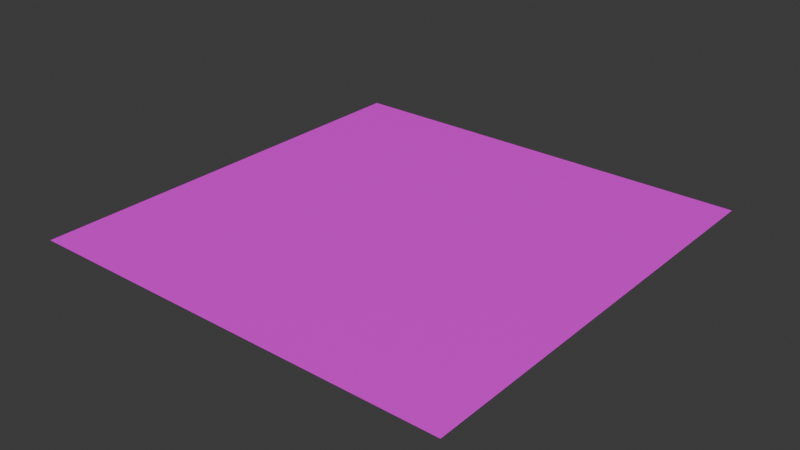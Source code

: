 # Source: ground.blend  (saved by Blender 5.1.30; exported with 4.5.12 LTS)
import bpy
from mathutils import Matrix  # noqa: F401  (used for matrix-valued properties, if any)

bpy.ops.wm.read_factory_settings(use_empty=True)
scene = bpy.context.scene
scene.name = 'Scene'

# ---- images (referenced by path relative to the original .blend; pixels are not part of the script)
import os
ASSET_DIR = os.environ.get("B2B_ASSET_DIR", "")  # directory of the original .blend (textures are referenced by path, not embedded)
HERE = os.path.dirname(os.path.abspath(__file__))  # packed textures are extracted next to this script under _unpacked/

def load_image(name, relpath, width, height, colorspace="sRGB"):
    """Load a texture the original file referenced (path relative to the .blend, or extracted next to this script)."""
    p = next((c for c in (os.path.join(HERE, relpath), os.path.join(ASSET_DIR, relpath)) if relpath and os.path.exists(c)), "")
    if p:
        img = bpy.data.images.load(p, check_existing=True)
        img.name = name
    else:  # same state as the original file: an image datablock whose file is absent (Cycles renders it pink)
        img = bpy.data.images.new(name, width, height)
        img.source = "FILE"
        img.filepath = "//" + (relpath or name)
    img.colorspace_settings.name = colorspace
    return img
img_snowyroadleft1_png_001 = load_image('SnowyRoadLeft1.png.001', 'SnowyRoad/SnowyRoadLeft1.png', 1024, 1024, 'sRGB')
img_snowyroadleft2_png_001 = load_image('SnowyRoadLeft2.png.001', 'SnowyRoad/SnowyRoadLeft2.png', 1024, 1024, 'sRGB')
img_snowyroadright1_png = load_image('SnowyRoadRight1.png', 'SnowyRoad/SnowyRoadRight1.png', 1024, 1024, 'sRGB')
img_snowyroadright2_png = load_image('SnowyRoadRight2.png', 'SnowyRoad/SnowyRoadRight2.png', 1024, 1024, 'sRGB')
img_snowyroad1_png = load_image('SnowyRoad1.png', 'SnowyRoad/SnowyRoad1.png', 1024, 1024, 'sRGB')
img_snowyroad2_png = load_image('SnowyRoad2.png', 'SnowyRoad/SnowyRoad2.png', 1024, 1024, 'sRGB')

# ---- materials (node trees are filled in below, after node groups)
mat_material = bpy.data.materials.new('Material')
mat_material.alpha_threshold = 0.0
mat_material.use_backface_culling_lightprobe_volume = False
mat_material.roughness = 0.5
mat_material.line_color = (0.0, 0.0, 0.0, 1.0)
mat_1 = bpy.data.materials.new('雪道左\u30001')
mat_2 = bpy.data.materials.new('雪道左\u30002')
mat_1_1 = bpy.data.materials.new('雪道右\u30001')
mat_2_1 = bpy.data.materials.new('雪道右\u30002')
mat_1_2 = bpy.data.materials.new('雪道1')
mat_2_2 = bpy.data.materials.new('雪道2')

# ---- material node trees
mat_material.use_nodes = True; mat_material.node_tree.nodes.clear()
_N = mat_material.node_tree.nodes; _L = mat_material.node_tree.links
n0 = _N.new('ShaderNodeOutputMaterial'); n0.name = 'Material Output'; n0.location = (200, 100)
n1 = _N.new('ShaderNodeBsdfPrincipled'); n1.name = 'Principled BSDF'; n1.location = (-200, 100)
n1.inputs[0].default_value = (0.7267, 0.7545, 0.8, 1.0)
_L.new(n1.outputs[0], n0.inputs[0])
n0.is_active_output = True
mat_1.use_nodes = True; mat_1.node_tree.nodes.clear()
_N = mat_1.node_tree.nodes; _L = mat_1.node_tree.links
n0 = _N.new('ShaderNodeBsdfPrincipled'); n0.name = 'プリンシプルBSDF'; n0.location = (-200, 100)
n1 = _N.new('ShaderNodeOutputMaterial'); n1.name = 'マテリアル出力'; n1.location = (200, 100)
n2 = _N.new('ShaderNodeTexImage'); n2.name = '画像テクスチャ'; n2.location = (-490, 71)
n2.image = img_snowyroadleft1_png_001
_L.new(n0.outputs[0], n1.inputs[0])
_L.new(n2.outputs[0], n0.inputs[0])
n1.is_active_output = True
mat_2.use_nodes = True; mat_2.node_tree.nodes.clear()
_N = mat_2.node_tree.nodes; _L = mat_2.node_tree.links
n0 = _N.new('ShaderNodeBsdfPrincipled'); n0.name = 'プリンシプルBSDF'; n0.location = (-200, 100)
n1 = _N.new('ShaderNodeOutputMaterial'); n1.name = 'マテリアル出力'; n1.location = (200, 100)
n2 = _N.new('ShaderNodeTexImage'); n2.name = '画像テクスチャ'; n2.location = (-490, 71)
n2.image = img_snowyroadleft2_png_001
_L.new(n0.outputs[0], n1.inputs[0])
_L.new(n2.outputs[0], n0.inputs[0])
n1.is_active_output = True
mat_1_1.use_nodes = True; mat_1_1.node_tree.nodes.clear()
_N = mat_1_1.node_tree.nodes; _L = mat_1_1.node_tree.links
n0 = _N.new('ShaderNodeBsdfPrincipled'); n0.name = 'プリンシプルBSDF'; n0.location = (-200, 100)
n1 = _N.new('ShaderNodeOutputMaterial'); n1.name = 'マテリアル出力'; n1.location = (200, 100)
n2 = _N.new('ShaderNodeTexImage'); n2.name = '画像テクスチャ'; n2.location = (-490, 71)
n2.image = img_snowyroadright1_png
_L.new(n0.outputs[0], n1.inputs[0])
_L.new(n2.outputs[0], n0.inputs[0])
n1.is_active_output = True
mat_2_1.use_nodes = True; mat_2_1.node_tree.nodes.clear()
_N = mat_2_1.node_tree.nodes; _L = mat_2_1.node_tree.links
n0 = _N.new('ShaderNodeBsdfPrincipled'); n0.name = 'プリンシプルBSDF'; n0.location = (-200, 100)
n1 = _N.new('ShaderNodeOutputMaterial'); n1.name = 'マテリアル出力'; n1.location = (200, 100)
n2 = _N.new('ShaderNodeTexImage'); n2.name = '画像テクスチャ'; n2.location = (-490, 71)
n2.image = img_snowyroadright2_png
_L.new(n0.outputs[0], n1.inputs[0])
_L.new(n2.outputs[0], n0.inputs[0])
n1.is_active_output = True
mat_1_2.use_nodes = True; mat_1_2.node_tree.nodes.clear()
_N = mat_1_2.node_tree.nodes; _L = mat_1_2.node_tree.links
n0 = _N.new('ShaderNodeBsdfPrincipled'); n0.name = 'プリンシプルBSDF'; n0.location = (-200, 100)
n1 = _N.new('ShaderNodeOutputMaterial'); n1.name = 'マテリアル出力'; n1.location = (200, 100)
n2 = _N.new('ShaderNodeTexImage'); n2.name = '画像テクスチャ'; n2.location = (-490, 71)
n2.image = img_snowyroad1_png
_L.new(n0.outputs[0], n1.inputs[0])
_L.new(n2.outputs[0], n0.inputs[0])
n1.is_active_output = True
mat_2_2.use_nodes = True; mat_2_2.node_tree.nodes.clear()
_N = mat_2_2.node_tree.nodes; _L = mat_2_2.node_tree.links
n0 = _N.new('ShaderNodeBsdfPrincipled'); n0.name = 'プリンシプルBSDF'; n0.location = (-200, 100)
n1 = _N.new('ShaderNodeOutputMaterial'); n1.name = 'マテリアル出力'; n1.location = (200, 100)
n2 = _N.new('ShaderNodeTexImage'); n2.name = '画像テクスチャ'; n2.location = (-490, 71)
n2.image = img_snowyroad2_png
_L.new(n0.outputs[0], n1.inputs[0])
_L.new(n2.outputs[0], n0.inputs[0])
n1.is_active_output = True

# ---- world
world_world = bpy.data.worlds.new('World'); scene.world = world_world
world_world.use_nodes = True; world_world.node_tree.nodes.clear()
_N = world_world.node_tree.nodes; _L = world_world.node_tree.links
n0 = _N.new('ShaderNodeOutputWorld'); n0.name = 'World Output'; n0.location = (200, 100)
n1 = _N.new('ShaderNodeBackground'); n1.name = 'Background'; n1.location = (-200, 100)
n1.inputs[0].default_value = (0.05088, 0.05088, 0.05088, 1.0)
_L.new(n1.outputs[0], n0.inputs[0])
n0.is_active_output = True
world_world.color = (0.05088, 0.05088, 0.05088)
world_world.sun_shadow_jitter_overblur = 0.0

# ---- meshes
me_cube = bpy.data.meshes.new('Cube')
me_cube.from_pydata([(11.89, 12.0, -0.5212), (11.89, 12.0, -0.5199), (11.89, -12.0, -0.5208), (11.89, -12.0, -0.5203), (-11.89, 12.0, -0.5212), (-11.89, 12.0, -0.5199), (-11.89, -12.0, -0.5208), (-11.89, -12.0, -0.5203), (-11.89, 0.0, -0.5201), (11.89, 0.0, -0.521), (-11.89, 0.0, -0.521), (11.89, 0.0, -0.5201), (-11.89, -5.998, -0.5202), (11.89, -5.998, -0.5209), (-11.89, -5.998, -0.5209), (11.89, -5.998, -0.5202), (-11.89, -2.999, -0.5209), (11.89, -2.999, -0.5202), (-11.89, -2.999, -0.5202), (11.89, -2.999, -0.5209), (-11.89, 5.998, -0.5211), (11.89, 5.998, -0.52), (-11.89, 5.998, -0.52), (11.89, 5.998, -0.5211), (-11.89, 2.999, -0.52), (11.89, 2.999, -0.5211), (-11.89, 2.999, -0.5211), (11.89, 2.999, -0.52), (0.0, 12.0, -0.5199), (0.0, -12.0, -0.5208), (0.0, -12.0, -0.5203), (0.0, 12.0, -0.5212), (0.0, 0.0, -0.5201), (0.0, 0.0, -0.521), (0.0, -5.998, -0.5202), (0.0, -5.998, -0.5209), (0.0, -2.999, -0.5209), (0.0, -2.999, -0.5202), (0.0, 5.998, -0.5211), (0.0, 5.998, -0.52), (0.0, 2.999, -0.5211), (0.0, 2.999, -0.52), (5.947, -12.0, -0.5203), (5.947, 12.0, -0.5212), (5.947, 0.0, -0.521), (5.947, -5.998, -0.5209), (5.947, -2.999, -0.5209), (5.947, 5.998, -0.5211), (5.947, 2.999, -0.5211), (5.947, 12.0, -0.5199), (5.947, -12.0, -0.5208), (5.947, 0.0, -0.5201), (5.947, -5.998, -0.5202), (5.947, -2.999, -0.5202), (5.947, 5.998, -0.52), (5.947, 2.999, -0.52), (2.973, 12.0, -0.5199), (2.973, -12.0, -0.5208), (2.973, 0.0, -0.5201), (2.973, -5.998, -0.5202), (2.973, -2.999, -0.5202), (2.973, 5.998, -0.52), (2.973, 2.999, -0.52), (2.973, -12.0, -0.5203), (2.973, 12.0, -0.5212), (2.973, 0.0, -0.521), (2.973, -5.998, -0.5209), (2.973, -2.999, -0.5209), (2.973, 5.998, -0.5211), (2.973, 2.999, -0.5211), (-5.947, 12.0, -0.5199), (-5.947, -12.0, -0.5208), (-5.947, 0.0, -0.5201), (-5.947, -5.998, -0.5202), (-5.947, -2.999, -0.5202), (-5.947, 5.998, -0.52), (-5.947, 2.999, -0.52), (-5.947, -12.0, -0.5203), (-5.947, 12.0, -0.5212), (-5.947, 0.0, -0.521), (-5.947, -5.998, -0.5209), (-5.947, -2.999, -0.5209), (-5.947, 5.998, -0.5211), (-5.947, 2.999, -0.5211), (-2.973, -12.0, -0.5203), (-2.973, 12.0, -0.5212), (-2.973, 0.0, -0.521), (-2.973, -5.998, -0.5209), (-2.973, -2.999, -0.5209), (-2.973, 5.998, -0.5211), (-2.973, 2.999, -0.5211), (-2.973, 12.0, -0.5199), (-2.973, -12.0, -0.5208), (-2.973, 0.0, -0.5201), (-2.973, -5.998, -0.5202), (-2.973, -2.999, -0.5202), (-2.973, 5.998, -0.52), (-2.973, 2.999, -0.52), (-8.92, 12.0, -0.5199), (-8.92, -12.0, -0.5208), (-8.92, 0.0, -0.5201), (-8.92, -5.998, -0.5202), (-8.92, -2.999, -0.5202), (-8.92, 5.998, -0.52), (-8.92, 2.999, -0.52), (-8.92, -12.0, -0.5203), (-8.92, 12.0, -0.5212), (-8.92, 0.0, -0.521), (-8.92, -5.998, -0.5209), (-8.92, -2.999, -0.5209), (-8.92, 5.998, -0.5211), (-8.92, 2.999, -0.5211), (8.92, -12.0, -0.5203), (8.92, 12.0, -0.5212), (8.92, 0.0, -0.521), (8.92, -5.998, -0.5209), (8.92, -2.999, -0.5209), (8.92, 5.998, -0.5211), (8.92, 2.999, -0.5211), (8.92, 12.0, -0.5199), (8.92, -12.0, -0.5208), (8.92, 0.0, -0.5201), (8.92, -5.998, -0.5202), (8.92, -2.999, -0.5202), (8.92, 5.998, -0.52), (8.92, 2.999, -0.52), (-11.89, 8.998, -0.5212), (11.89, 8.998, -0.5199), (-11.89, 8.998, -0.5199), (11.89, 8.998, -0.5212), (0.0, 8.998, -0.5199), (0.0, 8.998, -0.5212), (5.947, 8.998, -0.5212), (5.947, 8.998, -0.5199), (2.973, 8.998, -0.5199), (2.973, 8.998, -0.5212), (-5.947, 8.998, -0.5199), (-5.947, 8.998, -0.5212), (-2.973, 8.998, -0.5212), (-2.973, 8.998, -0.5199), (-8.92, 8.998, -0.5199), (-8.92, 8.998, -0.5212), (8.92, 8.998, -0.5212), (8.92, 8.998, -0.5199), (-11.89, -8.998, -0.5203), (11.89, -8.998, -0.5208), (-11.89, -8.998, -0.5208), (11.89, -8.998, -0.5203), (0.0, -8.998, -0.5203), (0.0, -8.998, -0.5208), (5.947, -8.998, -0.5208), (5.947, -8.998, -0.5203), (2.973, -8.998, -0.5203), (2.973, -8.998, -0.5208), (-5.947, -8.998, -0.5203), (-5.947, -8.998, -0.5208), (-2.973, -8.998, -0.5208), (-2.973, -8.998, -0.5203), (-8.92, -8.998, -0.5203), (-8.92, -8.998, -0.5208), (8.92, -8.998, -0.5208), (8.92, -8.998, -0.5203)], [], [(159, 146, 6, 99), (105, 99, 6, 7), (128, 126, 4, 5), (161, 147, 3, 112), (147, 145, 2, 3), (119, 113, 0, 1), (27, 25, 9, 11), (125, 27, 11, 121), (18, 16, 10, 8), (111, 26, 10, 107), (144, 146, 14, 12), (17, 19, 13, 15), (123, 17, 15, 122), (109, 16, 14, 108), (107, 10, 16, 109), (121, 11, 17, 123), (11, 9, 19, 17), (12, 14, 16, 18), (141, 126, 20, 110), (143, 127, 21, 124), (127, 129, 23, 21), (24, 26, 20, 22), (8, 10, 26, 24), (110, 20, 26, 111), (124, 21, 27, 125), (21, 23, 25, 27), (96, 39, 41, 97), (68, 38, 40, 69), (139, 130, 39, 96), (135, 131, 38, 68), (93, 32, 37, 95), (65, 33, 36, 67), (67, 36, 35, 66), (95, 37, 34, 94), (69, 40, 33, 65), (97, 41, 32, 93), (91, 85, 31, 28), (157, 148, 30, 84), (63, 57, 29, 30), (153, 149, 29, 57), (160, 150, 50, 120), (112, 120, 50, 42), (118, 48, 44, 114), (116, 46, 45, 115), (114, 44, 46, 116), (142, 132, 47, 117), (117, 47, 48, 118), (61, 54, 55, 62), (134, 133, 54, 61), (58, 51, 53, 60), (60, 53, 52, 59), (62, 55, 51, 58), (56, 64, 43, 49), (152, 151, 42, 63), (148, 152, 63, 30), (28, 31, 64, 56), (41, 62, 58, 32), (37, 60, 59, 34), (32, 58, 60, 37), (130, 134, 61, 39), (39, 61, 62, 41), (150, 153, 57, 50), (42, 50, 57, 63), (48, 69, 65, 44), (46, 67, 66, 45), (44, 65, 67, 46), (132, 135, 68, 47), (47, 68, 69, 48), (158, 154, 77, 105), (98, 106, 78, 70), (104, 76, 72, 100), (102, 74, 73, 101), (100, 72, 74, 102), (140, 136, 75, 103), (103, 75, 76, 104), (89, 82, 83, 90), (138, 137, 82, 89), (86, 79, 81, 88), (88, 81, 80, 87), (90, 83, 79, 86), (84, 92, 71, 77), (156, 155, 71, 92), (149, 156, 92, 29), (30, 29, 92, 84), (40, 90, 86, 33), (36, 88, 87, 35), (33, 86, 88, 36), (131, 138, 89, 38), (38, 89, 90, 40), (154, 157, 84, 77), (70, 78, 85, 91), (76, 97, 93, 72), (74, 95, 94, 73), (72, 93, 95, 74), (136, 139, 96, 75), (75, 96, 97, 76), (22, 103, 104, 24), (128, 140, 103, 22), (8, 100, 102, 18), (18, 102, 101, 12), (24, 104, 100, 8), (5, 4, 106, 98), (144, 158, 105, 7), (82, 110, 111, 83), (137, 141, 110, 82), (79, 107, 109, 81), (81, 109, 108, 80), (83, 111, 107, 79), (77, 71, 99, 105), (155, 159, 99, 71), (23, 117, 118, 25), (129, 142, 117, 23), (9, 114, 116, 19), (19, 116, 115, 13), (25, 118, 114, 9), (3, 2, 120, 112), (145, 160, 120, 2), (54, 124, 125, 55), (133, 143, 124, 54), (51, 121, 123, 53), (53, 123, 122, 52), (55, 125, 121, 51), (49, 43, 113, 119), (151, 161, 112, 42), (49, 119, 143, 133), (0, 113, 142, 129), (78, 106, 141, 137), (5, 98, 140, 128), (70, 91, 139, 136), (31, 85, 138, 131), (85, 78, 137, 138), (98, 70, 136, 140), (43, 64, 135, 132), (28, 56, 134, 130), (56, 49, 133, 134), (113, 43, 132, 142), (64, 31, 131, 135), (91, 28, 130, 139), (1, 0, 129, 127), (119, 1, 127, 143), (106, 4, 126, 141), (22, 20, 126, 128), (52, 122, 161, 151), (13, 115, 160, 145), (80, 108, 159, 155), (12, 101, 158, 144), (73, 94, 157, 154), (35, 87, 156, 149), (87, 80, 155, 156), (101, 73, 154, 158), (45, 66, 153, 150), (34, 59, 152, 148), (59, 52, 151, 152), (115, 45, 150, 160), (66, 35, 149, 153), (94, 34, 148, 157), (7, 6, 146, 144), (15, 13, 145, 147), (122, 15, 147, 161), (108, 14, 146, 159)])
me_cube.polygons.foreach_set('material_index', [1, 1, 2, 3, 3, 0, 0, 3, 0, 1, 1, 0, 4, 2, 2, 4, 4, 2, 2, 4, 0, 1, 1, 1, 3, 0, 5, 6, 6, 5, 6, 5, 5, 6, 6, 5, 0, 5, 6, 6, 3, 0, 3, 4, 4, 0, 3, 6, 5, 5, 5, 6, 0, 6, 6, 0, 6, 5, 5, 5, 6, 6, 6, 6, 5, 5, 5, 6, 1, 0, 1, 2, 2, 2, 1, 5, 6, 6, 6, 5, 5, 5, 5, 5, 5, 6, 6, 6, 5, 5, 0, 5, 6, 6, 6, 5, 1, 2, 2, 2, 1, 0, 1, 1, 2, 2, 2, 1, 1, 1, 3, 4, 4, 4, 3, 0, 3, 3, 4, 4, 4, 3, 0, 3, 4, 3, 2, 2, 6, 6, 6, 2, 5, 5, 5, 4, 5, 6, 0, 4, 2, 2, 3, 3, 1, 1, 5, 5, 5, 1, 6, 6, 6, 3, 6, 5, 1, 0, 3, 1])
_uv = me_cube.uv_layers.new(name='UVMap')
_uv.uv.foreach_set('vector', [0.5, 0.5, 0.004313, 0.5, 0.004313, -5.96e-08, 0.5, -5.96e-08, 0.5, 0.5, 0.5, 0.5, 0.004313, 0.5, 0.004313, 0.5, 0.875, 0.5, 0.875, 0.5, 1.0, 0.5, 1.0, 0.5, 0.5, 0.5, 0.9957, 0.5, 0.9957, -5.96e-08, 0.5, -5.96e-08, 0.125, 0.5, 0.125, 0.5, 0.0, 0.5, 0.0, 0.5, 0.8718, 0.5, 0.8718, 0.5, 0.9957, 0.5, 0.9957, 0.5, 0.625, 0.5, 0.625, 0.5, 0.5, 0.5, 0.5, 0.5, 0.5, 0.5, 0.9957, 0.5, 0.9957, 0.0, 0.5, 0.0, 0.375, 0.5, 0.375, 0.5, 0.5, 0.5, 0.5, 0.5, 0.1282, 0.625, 0.004313, 0.625, 0.004313, 0.5, 0.1282, 0.5, 0.125, 0.5, 0.125, 0.5, 0.25, 0.5, 0.25, 0.5, 0.375, 0.5, 0.375, 0.5, 0.25, 0.5, 0.25, 0.5, 0.5, 0.5, 0.9957, 0.5, 0.9957, 0.0, 0.5, 0.0, 0.1282, 0.375, 0.004313, 0.375, 0.004313, 0.25, 0.1282, 0.25, 0.5, 1.0, 0.004313, 1.0, 0.004313, 0.5, 0.5, 0.5, 0.5, 1.0, 0.9957, 1.0, 0.9957, 0.5, 0.5, 0.5, 0.5, 0.5, 0.5, 0.5, 0.375, 0.5, 0.375, 0.5, 0.25, 0.5, 0.25, 0.5, 0.375, 0.5, 0.375, 0.5, 0.1282, 0.875, 0.004313, 0.875, 0.004313, 0.75, 0.1282, 0.75, 0.5, 0.5, 0.9957, 0.5, 0.9957, 8.941e-08, 0.5, 8.941e-08, 0.875, 0.5, 0.875, 0.5, 0.75, 0.5, 0.75, 0.5, 0.625, 0.5, 0.625, 0.5, 0.75, 0.5, 0.75, 0.5, 0.5, 0.5, 0.5, 0.5, 0.625, 0.5, 0.625, 0.5, 0.1282, 0.75, 0.004313, 0.75, 0.004313, 0.625, 0.1282, 0.625, 0.5, 1.0, 0.9957, 1.0, 0.9957, 0.5, 0.5, 0.5, 0.75, 0.5, 0.75, 0.5, 0.625, 0.5, 0.625, 0.5, 0.5, 1.0, 0.9957, 1.0, 0.9957, 0.5, 0.5, 0.5, 0.5, 1.0, 0.004313, 1.0, 0.004313, 0.5, 0.5, 0.5, 0.5, 0.5, 0.9957, 0.5, 0.9957, 8.941e-08, 0.5, 8.941e-08, 0.5, 0.5, 0.004313, 0.5, 0.004313, 8.941e-08, 0.5, 8.941e-08, 0.5, 1.0, 0.9957, 1.0, 0.9957, 0.5, 0.5, 0.5, 0.5, 1.0, 0.004313, 1.0, 0.004313, 0.5, 0.5, 0.5, 0.5, 0.5, 0.004313, 0.5, 0.004313, 0.0, 0.5, 0.0, 0.5, 0.5, 0.9957, 0.5, 0.9957, 0.0, 0.5, 0.0, 0.5, 0.5, 0.004313, 0.5, 0.004313, 0.0, 0.5, 0.0, 0.5, 0.5, 0.9957, 0.5, 0.9957, 0.0, 0.5, 0.0, 0.3761, 0.5, 0.3761, 0.5, 0.5, 0.5, 0.5, 0.5, 0.5, 0.5, 0.9957, 0.5, 0.9957, -5.96e-08, 0.5, -5.96e-08, 0.5, 0.5, 0.5, 0.5, 0.004313, 0.5, 0.004313, 0.5, 0.5, 0.5, 0.004313, 0.5, 0.004313, -5.96e-08, 0.5, -5.96e-08, 0.5, 0.5, 0.004313, 0.5, 0.004313, -5.96e-08, 0.5, -5.96e-08, 0.8718, 0.5, 0.8718, 0.5, 0.7478, 0.5, 0.7478, 0.5, 0.8718, 0.625, 0.7478, 0.625, 0.7478, 0.5, 0.8718, 0.5, 0.5, 0.5, 0.004313, 0.5, 0.004313, 0.0, 0.5, 0.0, 0.5, 1.0, 0.004313, 1.0, 0.004313, 0.5, 0.5, 0.5, 0.5, 0.5, 0.004313, 0.5, 0.004313, 8.941e-08, 0.5, 8.941e-08, 0.8718, 0.75, 0.7478, 0.75, 0.7478, 0.625, 0.8718, 0.625, 0.5, 1.0, 0.9957, 1.0, 0.9957, 0.5, 0.5, 0.5, 0.5, 0.5, 0.9957, 0.5, 0.9957, 8.941e-08, 0.5, 8.941e-08, 0.5, 1.0, 0.9957, 1.0, 0.9957, 0.5, 0.5, 0.5, 0.5, 0.5, 0.9957, 0.5, 0.9957, 0.0, 0.5, 0.0, 0.5, 0.5, 0.9957, 0.5, 0.9957, 0.0, 0.5, 0.0, 0.6239, 0.5, 0.6239, 0.5, 0.7478, 0.5, 0.7478, 0.5, 0.5, 0.5, 0.9957, 0.5, 0.9957, -5.96e-08, 0.5, -5.96e-08, 0.004313, 0.5, 0.5, 0.5, 0.5, -5.96e-08, 0.004313, -5.96e-08, 0.5, 0.5, 0.5, 0.5, 0.6239, 0.5, 0.6239, 0.5, 0.004313, 0.5, 0.5, 0.5, 0.5, 0.0, 0.004313, 0.0, 0.004313, 0.5, 0.5, 0.5, 0.5, 0.0, 0.004313, 0.0, 0.004313, 1.0, 0.5, 1.0, 0.5, 0.5, 0.004313, 0.5, 0.004313, 0.5, 0.5, 0.5, 0.5, 8.941e-08, 0.004313, 8.941e-08, 0.004313, 1.0, 0.5, 1.0, 0.5, 0.5, 0.004313, 0.5, 0.9957, 0.5, 0.5, 0.5, 0.5, -5.96e-08, 0.9957, -5.96e-08, 0.9957, 0.5, 0.9957, 0.5, 0.5, 0.5, 0.5, 0.5, 0.9957, 0.5, 0.5, 0.5, 0.5, 0.0, 0.9957, 0.0, 0.9957, 0.5, 0.5, 0.5, 0.5, 0.0, 0.9957, 0.0, 0.9957, 1.0, 0.5, 1.0, 0.5, 0.5, 0.9957, 0.5, 0.9957, 0.5, 0.5, 0.5, 0.5, 8.941e-08, 0.9957, 8.941e-08, 0.9957, 1.0, 0.5, 1.0, 0.5, 0.5, 0.9957, 0.5, 0.5, 0.5, 0.9957, 0.5, 0.9957, -5.96e-08, 0.5, -5.96e-08, 0.1282, 0.5, 0.1282, 0.5, 0.2522, 0.5, 0.2522, 0.5, 0.5, 0.5, 0.9957, 0.5, 0.9957, 0.0, 0.5, 0.0, 0.5, 0.5, 0.9957, 0.5, 0.9957, 0.0, 0.5, 0.0, 0.5, 1.0, 0.9957, 1.0, 0.9957, 0.5, 0.5, 0.5, 0.5, 0.5, 0.9957, 0.5, 0.9957, 8.941e-08, 0.5, 8.941e-08, 0.5, 1.0, 0.9957, 1.0, 0.9957, 0.5, 0.5, 0.5, 0.5, 1.0, 0.004313, 1.0, 0.004313, 0.5, 0.5, 0.5, 0.5, 0.5, 0.004313, 0.5, 0.004313, 8.941e-08, 0.5, 8.941e-08, 0.5, 1.0, 0.004313, 1.0, 0.004313, 0.5, 0.5, 0.5, 0.5, 0.5, 0.004313, 0.5, 0.004313, 0.0, 0.5, 0.0, 0.5, 0.5, 0.004313, 0.5, 0.004313, 0.0, 0.5, 0.0, 0.5, 0.5, 0.5, 0.5, 0.004313, 0.5, 0.004313, 0.5, 0.5, 0.5, 0.004313, 0.5, 0.004313, -5.96e-08, 0.5, -5.96e-08, 0.9957, 0.5, 0.5, 0.5, 0.5, -5.96e-08, 0.9957, -5.96e-08, 0.9957, 0.5, 0.9957, 0.5, 0.5, 0.5, 0.5, 0.5, 0.9957, 0.5, 0.5, 0.5, 0.5, 0.0, 0.9957, 0.0, 0.9957, 0.5, 0.5, 0.5, 0.5, 0.0, 0.9957, 0.0, 0.9957, 1.0, 0.5, 1.0, 0.5, 0.5, 0.9957, 0.5, 0.9957, 0.5, 0.5, 0.5, 0.5, 8.941e-08, 0.9957, 8.941e-08, 0.9957, 1.0, 0.5, 1.0, 0.5, 0.5, 0.9957, 0.5, 0.004313, 0.5, 0.5, 0.5, 0.5, -5.96e-08, 0.004313, -5.96e-08, 0.2522, 0.5, 0.2522, 0.5, 0.3761, 0.5, 0.3761, 0.5, 0.004313, 0.5, 0.5, 0.5, 0.5, 0.0, 0.004313, 0.0, 0.004313, 0.5, 0.5, 0.5, 0.5, 0.0, 0.004313, 0.0, 0.004313, 1.0, 0.5, 1.0, 0.5, 0.5, 0.004313, 0.5, 0.004313, 0.5, 0.5, 0.5, 0.5, 8.941e-08, 0.004313, 8.941e-08, 0.004313, 1.0, 0.5, 1.0, 0.5, 0.5, 0.004313, 0.5, 0.004313, 1.0, 0.5, 1.0, 0.5, 0.5, 0.004313, 0.5, 0.004313, 0.5, 0.5, 0.5, 0.5, 8.941e-08, 0.004313, 8.941e-08, 0.004313, 1.0, 0.5, 1.0, 0.5, 0.5, 0.004313, 0.5, 0.004313, 0.5, 0.5, 0.5, 0.5, 0.0, 0.004313, 0.0, 0.004313, 0.5, 0.5, 0.5, 0.5, 0.0, 0.004313, 0.0, 0.004313, 0.5, 0.004313, 0.5, 0.1282, 0.5, 0.1282, 0.5, 0.004313, 0.5, 0.5, 0.5, 0.5, -5.96e-08, 0.004313, -5.96e-08, 0.9957, 1.0, 0.5, 1.0, 0.5, 0.5, 0.9957, 0.5, 0.9957, 0.5, 0.5, 0.5, 0.5, 8.941e-08, 0.9957, 8.941e-08, 0.9957, 1.0, 0.5, 1.0, 0.5, 0.5, 0.9957, 0.5, 0.9957, 0.5, 0.5, 0.5, 0.5, 0.0, 0.9957, 0.0, 0.9957, 0.5, 0.5, 0.5, 0.5, 0.0, 0.9957, 0.0, 0.9957, 0.5, 0.9957, 0.5, 0.5, 0.5, 0.5, 0.5, 0.9957, 0.5, 0.5, 0.5, 0.5, -5.96e-08, 0.9957, -5.96e-08, 0.9957, 1.0, 0.5, 1.0, 0.5, 0.5, 0.9957, 0.5, 0.9957, 0.5, 0.5, 0.5, 0.5, 8.941e-08, 0.9957, 8.941e-08, 0.9957, 1.0, 0.5, 1.0, 0.5, 0.5, 0.9957, 0.5, 0.9957, 0.5, 0.5, 0.5, 0.5, 0.0, 0.9957, 0.0, 0.9957, 0.5, 0.5, 0.5, 0.5, 0.0, 0.9957, 0.0, 0.9957, 0.5, 0.9957, 0.5, 0.8718, 0.5, 0.8718, 0.5, 0.9957, 0.5, 0.5, 0.5, 0.5, -5.96e-08, 0.9957, -5.96e-08, 0.004313, 1.0, 0.5, 1.0, 0.5, 0.5, 0.004313, 0.5, 0.004313, 0.5, 0.5, 0.5, 0.5, 8.941e-08, 0.004313, 8.941e-08, 0.004313, 1.0, 0.5, 1.0, 0.5, 0.5, 0.004313, 0.5, 0.004313, 0.5, 0.5, 0.5, 0.5, 0.0, 0.004313, 0.0, 0.004313, 0.5, 0.5, 0.5, 0.5, 0.0, 0.004313, 0.0, 0.7478, 0.5, 0.7478, 0.5, 0.8718, 0.5, 0.8718, 0.5, 0.004313, 0.5, 0.5, 0.5, 0.5, -5.96e-08, 0.004313, -5.96e-08, 0.004313, 1.0, 0.5, 1.0, 0.5, 0.5, 0.004313, 0.5, 0.9957, 1.0, 0.5, 1.0, 0.5, 0.5, 0.9957, 0.5, 0.2522, 1.0, 0.1282, 1.0, 0.1282, 0.875, 0.2522, 0.875, 0.004313, 1.0, 0.5, 1.0, 0.5, 0.5, 0.004313, 0.5, 0.004313, 1.0, 0.5, 1.0, 0.5, 0.5, 0.004313, 0.5, 0.9957, 1.0, 0.5, 1.0, 0.5, 0.5, 0.9957, 0.5, 0.5, 1.0, 0.004313, 1.0, 0.004313, 0.5, 0.5, 0.5, 0.5, 1.0, 0.9957, 1.0, 0.9957, 0.5, 0.5, 0.5, 0.9957, 1.0, 0.5, 1.0, 0.5, 0.5, 0.9957, 0.5, 0.004313, 1.0, 0.5, 1.0, 0.5, 0.5, 0.004313, 0.5, 0.5, 1.0, 0.9957, 1.0, 0.9957, 0.5, 0.5, 0.5, 0.5, 1.0, 0.004313, 1.0, 0.004313, 0.5, 0.5, 0.5, 0.5, 1.0, 0.004313, 1.0, 0.004313, 0.5, 0.5, 0.5, 0.5, 1.0, 0.9957, 1.0, 0.9957, 0.5, 0.5, 0.5, 1.0, 0.5, 1.0, 0.5, 0.875, 0.5, 0.875, 0.5, 0.5, 1.0, 0.9957, 1.0, 0.9957, 0.5, 0.5, 0.5, 0.5, 1.0, 0.004313, 1.0, 0.004313, 0.5, 0.5, 0.5, 0.75, 0.5, 0.75, 0.5, 0.875, 0.5, 0.875, 0.5, 0.004313, 1.0, 0.5, 1.0, 0.5, 0.5, 0.004313, 0.5, 0.9957, 1.0, 0.5, 1.0, 0.5, 0.5, 0.9957, 0.5, 0.9957, 1.0, 0.5, 1.0, 0.5, 0.5, 0.9957, 0.5, 0.004313, 1.0, 0.5, 1.0, 0.5, 0.5, 0.004313, 0.5, 0.004313, 1.0, 0.5, 1.0, 0.5, 0.5, 0.004313, 0.5, 0.9957, 1.0, 0.5, 1.0, 0.5, 0.5, 0.9957, 0.5, 0.5, 1.0, 0.004313, 1.0, 0.004313, 0.5, 0.5, 0.5, 0.5, 1.0, 0.9957, 1.0, 0.9957, 0.5, 0.5, 0.5, 0.9957, 1.0, 0.5, 1.0, 0.5, 0.5, 0.9957, 0.5, 0.004313, 1.0, 0.5, 1.0, 0.5, 0.5, 0.004313, 0.5, 0.5, 1.0, 0.9957, 1.0, 0.9957, 0.5, 0.5, 0.5, 0.5, 1.0, 0.004313, 1.0, 0.004313, 0.5, 0.5, 0.5, 0.5, 1.0, 0.004313, 1.0, 0.004313, 0.5, 0.5, 0.5, 0.5, 1.0, 0.9957, 1.0, 0.9957, 0.5, 0.5, 0.5, -5.96e-08, 0.5, -5.96e-08, 0.5, 0.5, 0.5, 0.5, 0.5, 0.25, 0.5, 0.25, 0.5, 0.125, 0.5, 0.125, 0.5, 0.5, 1.0, 0.9957, 1.0, 0.9957, 0.5, 0.5, 0.5, 0.5, 1.0, 0.004313, 1.0, 0.004313, 0.5, 0.5, 0.5])
me_cube.materials.append(mat_material)
me_cube.materials.append(mat_1)
me_cube.materials.append(mat_2)
me_cube.materials.append(mat_1_1)
me_cube.materials.append(mat_2_1)
me_cube.materials.append(mat_1_2)
me_cube.materials.append(mat_2_2)
me_cube.use_mirror_vertex_groups = False
me_cube.update()

# ---- objects
ob_cube = bpy.data.objects.new('Cube', me_cube)

# ---- transforms, parenting, visibility, modifiers, constraints
ob_cube.location = (0.0, 0.0, 0.8204)
ob_cube.lock_rotations_4d = False
ob_cube.empty_display_type = 'ARROWS'
ob_cube.lineart.crease_threshold = 0.0

# ---- collection membership
scene.collection.objects.link(ob_cube)

# ---- scene / render settings (as saved in the file)
scene.frame_start = 1; scene.frame_end = 250; scene.frame_set(1)
scene.render.engine = 'BLENDER_EEVEE_NEXT'
scene.render.bake_bias = 0.0
scene.render.bake_samples = 0
scene.cycles.sampling_pattern = 'TABULATED_SOBOL'
scene.eevee.use_volume_custom_range = False
bpy.context.view_layer.update()

# ---- added for rendering (the .blend has no active camera and no usable light): camera, sun
cam_auto = bpy.data.cameras.new('AutoCamera')
cam_auto.lens = 50.0
cam_auto.sensor_width = 36.0
cam_auto.clip_end = 1000.0
ob_auto_camera = bpy.data.objects.new('AutoCamera', cam_auto)
scene.collection.objects.link(ob_auto_camera)
ob_auto_camera.location = (31.2599, -37.5119, 25.3078)
ob_auto_camera.rotation_euler = (1.09748, -7.21219e-08, 0.694738)
scene.camera = ob_auto_camera
light_auto_sun = bpy.data.lights.new('AutoSun', 'SUN')
light_auto_sun.energy = 3.0
light_auto_sun.angle = 0.0523599
ob_auto_sun = bpy.data.objects.new('AutoSun', light_auto_sun)
scene.collection.objects.link(ob_auto_sun)
ob_auto_sun.rotation_euler = (0.872665, 0.174533, 0.523599)
bpy.context.view_layer.update()
